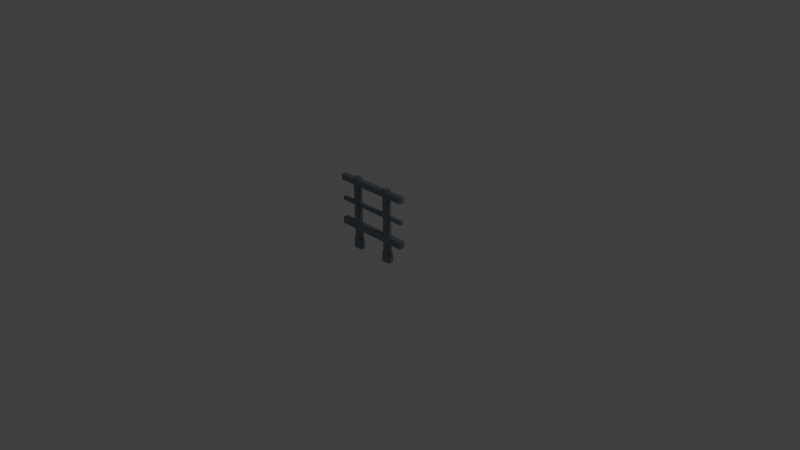 # Source: gate_1.blend  (saved by Blender 2.71.0; exported with 4.5.12 LTS)
import bpy
from mathutils import Matrix  # noqa: F401  (used for matrix-valued properties, if any)

bpy.ops.wm.read_factory_settings(use_empty=True)
scene = bpy.context.scene
scene.name = 'Scene'

# ---- collections
col_collection_1 = bpy.data.collections.new('Collection 1'); scene.collection.children.link(col_collection_1)

# ---- materials (node trees are filled in below, after node groups)
mat_gatematerial = bpy.data.materials.new('GateMaterial')
mat_gatematerial.alpha_threshold = 0.0
mat_gatematerial.use_transparent_shadow = False
mat_gatematerial.diffuse_color = (0.22, 0.26, 0.29, 1.0)
mat_gatematerial.roughness = 0.5
mat_gatematerial.line_color = (0.0, 0.0, 0.0, 1.0)

# ---- material node trees

# ---- world
world_world = bpy.data.worlds.new('World'); scene.world = world_world
world_world.color = (0.05088, 0.05088, 0.05088)
world_world.use_sun_shadow = False
world_world.sun_shadow_jitter_overblur = 0.0
world_world.cycles.sampling_method = 'MANUAL'
world_world.cycles.sample_map_resolution = 256

# ---- cameras
cam_camera = bpy.data.cameras.new('Camera')
cam_camera.clip_end = 100.0
cam_camera.lens = 35.0
cam_camera.sensor_width = 32.0
cam_camera.sensor_height = 18.0
cam_camera.ortho_scale = 7.314
cam_camera.dof.focus_distance = 0.0
cam_camera.dof.aperture_fstop = 128.0

# ---- lights
light_lamp = bpy.data.lights.new('Lamp', 'POINT')
light_lamp.transmission_factor = 0.0
light_lamp.cutoff_distance = 30.0
light_lamp.energy = 100.0
light_lamp.shadow_buffer_clip_start = 1.001
light_lamp.shadow_soft_size = 0.1
light_lamp.shadow_maximum_resolution = 0.006
light_lamp.use_absolute_resolution = True
light_lamp.cycles.use_multiple_importance_sampling = False

# ---- meshes
me_cube_017 = bpy.data.meshes.new('Cube.017')
me_cube_017.from_pydata([(-0.2296, -0.0001815, -0.03687), (-0.2296, -0.0001814, 0.03689), (-0.3034, -0.0001814, 0.03689), (-0.3034, -0.0001815, -0.03687), (-0.2296, 0.8922, -0.03687), (-0.2296, 0.8922, 0.03688), (-0.3034, 0.8922, 0.03689), (-0.3034, 0.8922, -0.03687), (-0.2296, 0.9717, -0.03687), (-0.2296, 0.9717, 0.03688), (-0.3034, 0.9717, 0.03689), (-0.3034, 0.9717, -0.03687), (-0.2296, 0.2755, 0.03689), (-0.2296, 0.3681, 0.03689), (-0.2296, 0.3681, -0.03687), (-0.2296, 0.2755, -0.03687), (-0.3034, 0.2755, 0.03689), (-0.3034, 0.3681, 0.03689), (-0.3034, 0.2755, -0.03687), (-0.3034, 0.3681, -0.03687), (-0.5327, 0.8922, -0.03687), (-0.5327, 0.8922, 0.03689), (-0.5327, 0.9717, 0.03689), (-0.5327, 0.9717, -0.03687), (-0.0002986, 0.8922, 0.03688), (-0.0002986, 0.8922, -0.03687), (-0.0002986, 0.9717, -0.03687), (-0.0002986, 0.9717, 0.03688), (-0.0002985, 0.2755, 0.03689), (-0.0002986, 0.2755, -0.03687), (-0.0002986, 0.3681, -0.03687), (-0.0002985, 0.3681, 0.03689), (-0.5327, 0.2755, -0.03687), (-0.5327, 0.2755, 0.03689), (-0.5327, 0.3681, 0.03689), (-0.5327, 0.3681, -0.03687), (-0.2296, 0.9992, -0.03687), (-0.2296, 0.9992, 0.03688), (-0.3034, 0.9992, 0.03689), (-0.3034, 0.9992, -0.03687), (-0.2293, 0.6544, 0.02213), (-0.2293, 0.6544, -0.02212), (-0.2293, 0.6059, -0.02212), (-0.2293, 0.6059, 0.02213), (-0.3034, 0.5898, 0.03689), (-0.3034, 0.6705, 0.03689), (-0.2296, 0.6705, 0.03689), (-0.2296, 0.5898, 0.03689), (-0.2296, 0.5898, -0.03687), (-0.2296, 0.6705, -0.03687), (-0.3034, 0.6705, -0.03687), (-0.3034, 0.5898, -0.03687), (-0.3037, 0.6059, -0.02212), (-0.3037, 0.6059, 0.02213), (-0.3037, 0.6544, 0.02213), (-0.3037, 0.6544, -0.02212), (0.001837, 0.6059, 0.02213), (0.001837, 0.6059, -0.02212), (0.001837, 0.6544, -0.02212), (0.001837, 0.6544, 0.02213), (-0.5348, 0.6059, -0.02212), (-0.5348, 0.6059, 0.02213), (-0.5348, 0.6544, 0.02213), (-0.5348, 0.6544, -0.02212), (-0.2296, 0.1376, 0.03689), (-0.2296, 0.1376, -0.03687), (-0.3034, 0.1376, 0.03689), (-0.3034, 0.1376, -0.03687), (-0.3244, 0.1376, 0.03689), (-0.3244, 0.1376, -0.03687), (-0.3308, -0.0001815, -0.03687), (-0.3308, -0.0001814, 0.03689), (-0.2086, 0.1376, -0.03687), (-0.2086, 0.1376, 0.03689), (-0.2022, -0.0001814, 0.03689), (-0.2022, -0.0001815, -0.03687), (0.2296, -0.0001814, -0.03687), (0.2296, -0.0001814, 0.03689), (0.3034, -0.0001814, 0.03689), (0.3034, -0.0001814, -0.03687), (0.2296, 0.8922, -0.03687), (0.2296, 0.8922, 0.03688), (0.3034, 0.8922, 0.03688), (0.3034, 0.8922, -0.03687), (0.2296, 0.9717, -0.03687), (0.2296, 0.9717, 0.03688), (0.3034, 0.9717, 0.03688), (0.3034, 0.9717, -0.03687), (0.2296, 0.2755, 0.03688), (0.2296, 0.3681, 0.03688), (0.2296, 0.3681, -0.03687), (0.2296, 0.2755, -0.03687), (0.3034, 0.2755, 0.03688), (0.3034, 0.3681, 0.03688), (0.3034, 0.2755, -0.03687), (0.3034, 0.3681, -0.03687), (0.5327, 0.8922, -0.03687), (0.5327, 0.8922, 0.03688), (0.5327, 0.9717, 0.03688), (0.5327, 0.9717, -0.03687), (0.0002987, 0.8922, 0.03688), (0.0002987, 0.8922, -0.03687), (0.0002987, 0.9717, -0.03687), (0.0002987, 0.9717, 0.03688), (0.0002988, 0.2755, 0.03689), (0.0002987, 0.2755, -0.03687), (0.0002987, 0.3681, -0.03687), (0.0002988, 0.3681, 0.03689), (0.5327, 0.2755, -0.03687), (0.5327, 0.2755, 0.03688), (0.5327, 0.3681, 0.03688), (0.5327, 0.3681, -0.03687), (0.2296, 0.9992, -0.03687), (0.2296, 0.9992, 0.03688), (0.3034, 0.9992, 0.03688), (0.3034, 0.9992, -0.03687), (0.2293, 0.6544, 0.02213), (0.2293, 0.6544, -0.02212), (0.2293, 0.6059, -0.02212), (0.2293, 0.6059, 0.02213), (0.3034, 0.5898, 0.03688), (0.3034, 0.6705, 0.03688), (0.2296, 0.6705, 0.03688), (0.2296, 0.5898, 0.03688), (0.2296, 0.5898, -0.03687), (0.2296, 0.6705, -0.03687), (0.3034, 0.6705, -0.03687), (0.3034, 0.5898, -0.03687), (0.3037, 0.6059, -0.02212), (0.3037, 0.6059, 0.02213), (0.3037, 0.6544, 0.02213), (0.3037, 0.6544, -0.02212), (-0.001837, 0.6059, 0.02213), (-0.001837, 0.6059, -0.02212), (-0.001837, 0.6544, -0.02212), (-0.001837, 0.6544, 0.02213), (0.5348, 0.6059, -0.02212), (0.5348, 0.6059, 0.02213), (0.5348, 0.6544, 0.02213), (0.5348, 0.6544, -0.02212), (0.2296, 0.1376, 0.03688), (0.2296, 0.1376, -0.03687), (0.3034, 0.1376, 0.03688), (0.3034, 0.1376, -0.03687), (0.3244, 0.1376, 0.03688), (0.3244, 0.1376, -0.03687), (0.3308, -0.0001814, -0.03687), (0.3308, -0.0001814, 0.03688), (0.2086, 0.1376, -0.03687), (0.2086, 0.1376, 0.03689), (0.2022, -0.0001814, 0.03689), (0.2022, -0.0001814, -0.03687)], [], [(6, 7, 50, 45), (67, 65, 0, 3), (7, 4, 49, 50), (0, 1, 2, 3), (4, 7, 11, 8), (64, 66, 2, 1), (4, 5, 46, 49), (48, 47, 13, 14), (11, 10, 38, 39), (10, 9, 37, 38), (9, 8, 36, 37), (6, 5, 9, 10), (8, 11, 39, 36), (16, 12, 13, 17), (39, 38, 37, 36), (15, 18, 19, 14), (20, 21, 22, 23), (6, 21, 20, 7), (10, 22, 21, 6), (11, 23, 22, 10), (7, 20, 23, 11), (24, 25, 26, 27), (4, 25, 24, 5), (8, 26, 25, 4), (9, 27, 26, 8), (5, 24, 27, 9), (28, 29, 30, 31), (15, 29, 28, 12), (14, 30, 29, 15), (13, 31, 30, 14), (12, 28, 31, 13), (32, 33, 34, 35), (16, 33, 32, 18), (17, 34, 33, 16), (19, 35, 34, 17), (18, 32, 35, 19), (44, 51, 19, 17), (12, 16, 66, 64), (51, 48, 14, 19), (5, 6, 45, 46), (44, 47, 46, 45), (48, 51, 50, 49), (47, 44, 17, 13), (48, 42, 43, 47), (49, 41, 42, 48), (46, 40, 41, 49), (47, 43, 40, 46), (18, 15, 65, 67), (44, 53, 52, 51), (45, 54, 53, 44), (50, 55, 54, 45), (51, 52, 55, 50), (56, 57, 58, 59), (42, 57, 56, 43), (41, 58, 57, 42), (40, 59, 58, 41), (43, 56, 59, 40), (60, 61, 62, 63), (53, 61, 60, 52), (54, 62, 61, 53), (55, 63, 62, 54), (52, 60, 63, 55), (16, 18, 67, 66), (15, 12, 64, 65), (68, 69, 70, 71), (67, 69, 68, 66), (3, 70, 69, 67), (2, 71, 70, 3), (66, 68, 71, 2), (72, 73, 74, 75), (64, 73, 72, 65), (1, 74, 73, 64), (0, 75, 74, 1), (65, 72, 75, 0), (82, 121, 126, 83), (143, 79, 76, 141), (83, 126, 125, 80), (76, 79, 78, 77), (80, 84, 87, 83), (140, 77, 78, 142), (80, 125, 122, 81), (124, 90, 89, 123), (87, 115, 114, 86), (86, 114, 113, 85), (85, 113, 112, 84), (82, 86, 85, 81), (84, 112, 115, 87), (92, 93, 89, 88), (115, 112, 113, 114), (91, 90, 95, 94), (96, 99, 98, 97), (82, 83, 96, 97), (86, 82, 97, 98), (87, 86, 98, 99), (83, 87, 99, 96), (100, 103, 102, 101), (80, 81, 100, 101), (84, 80, 101, 102), (85, 84, 102, 103), (81, 85, 103, 100), (104, 107, 106, 105), (91, 88, 104, 105), (90, 91, 105, 106), (89, 90, 106, 107), (88, 89, 107, 104), (108, 111, 110, 109), (92, 94, 108, 109), (93, 92, 109, 110), (95, 93, 110, 111), (94, 95, 111, 108), (120, 93, 95, 127), (88, 140, 142, 92), (127, 95, 90, 124), (81, 122, 121, 82), (120, 121, 122, 123), (124, 125, 126, 127), (123, 89, 93, 120), (124, 123, 119, 118), (125, 124, 118, 117), (122, 125, 117, 116), (123, 122, 116, 119), (94, 143, 141, 91), (120, 127, 128, 129), (121, 120, 129, 130), (126, 121, 130, 131), (127, 126, 131, 128), (132, 135, 134, 133), (118, 119, 132, 133), (117, 118, 133, 134), (116, 117, 134, 135), (119, 116, 135, 132), (136, 139, 138, 137), (129, 128, 136, 137), (130, 129, 137, 138), (131, 130, 138, 139), (128, 131, 139, 136), (92, 142, 143, 94), (91, 141, 140, 88), (144, 147, 146, 145), (143, 142, 144, 145), (79, 143, 145, 146), (78, 79, 146, 147), (142, 78, 147, 144), (148, 151, 150, 149), (140, 141, 148, 149), (77, 140, 149, 150), (76, 77, 150, 151), (141, 76, 151, 148)])
me_cube_017.materials.append(mat_gatematerial)
me_cube_017.use_remesh_preserve_volume = False
me_cube_017.use_remesh_preserve_attributes = False
me_cube_017.use_mirror_vertex_groups = False
me_cube_017.update()

# ---- objects
ob_lamp = bpy.data.objects.new('Lamp', light_lamp)
ob_camera = bpy.data.objects.new('Camera', cam_camera)
ob_gate = bpy.data.objects.new('Gate', me_cube_017)

# ---- transforms, parenting, visibility, modifiers, constraints
ob_lamp.location = (4.076, 1.005, 5.904)
ob_lamp.rotation_euler = (0.6503, 0.05522, 1.866)
ob_lamp.lock_rotations_4d = False
ob_lamp.empty_display_type = 'ARROWS'
ob_lamp.color = (0.0, 0.0, 0.0, 0.0)
ob_lamp.lineart.crease_threshold = 0.0
ob_camera.location = (7.481, -6.508, 5.344)
ob_camera.rotation_euler = (1.109, 0.01082, 0.8149)
ob_camera.lock_rotations_4d = False
ob_camera.empty_display_type = 'ARROWS'
ob_camera.color = (0.0, 0.0, 0.0, 0.0)
ob_camera.display_type = 'WIRE'
ob_camera.lineart.crease_threshold = 0.0
ob_gate.location = (0.0, 0.0, 0.0)
ob_gate.rotation_euler = (1.571, -0.0, 0.0)
ob_gate.lineart.crease_threshold = 0.0

# ---- collection membership
col_collection_1.objects.link(ob_lamp)
col_collection_1.objects.link(ob_camera)
col_collection_1.objects.link(ob_gate)

# ---- scene / render settings (as saved in the file)
scene.camera = ob_camera
scene.frame_start = 1; scene.frame_end = 250; scene.frame_set(1)
scene.render.engine = 'BLENDER_EEVEE_NEXT'
scene.render.resolution_percentage = 50
scene.render.dither_intensity = 0.0
scene.cycles.use_denoising = False
scene.cycles.samples = 10
scene.cycles.sampling_pattern = 'TABULATED_SOBOL'
scene.cycles.light_sampling_threshold = 0.0
scene.cycles.use_adaptive_sampling = False
scene.cycles.use_light_tree = False
scene.cycles.blur_glossy = 0.0
scene.cycles.volume_bounces = 1
scene.cycles.pixel_filter_type = 'GAUSSIAN'
scene.cycles.sample_clamp_indirect = 0.0
scene.view_settings.view_transform = 'Standard'
bpy.context.view_layer.update()
